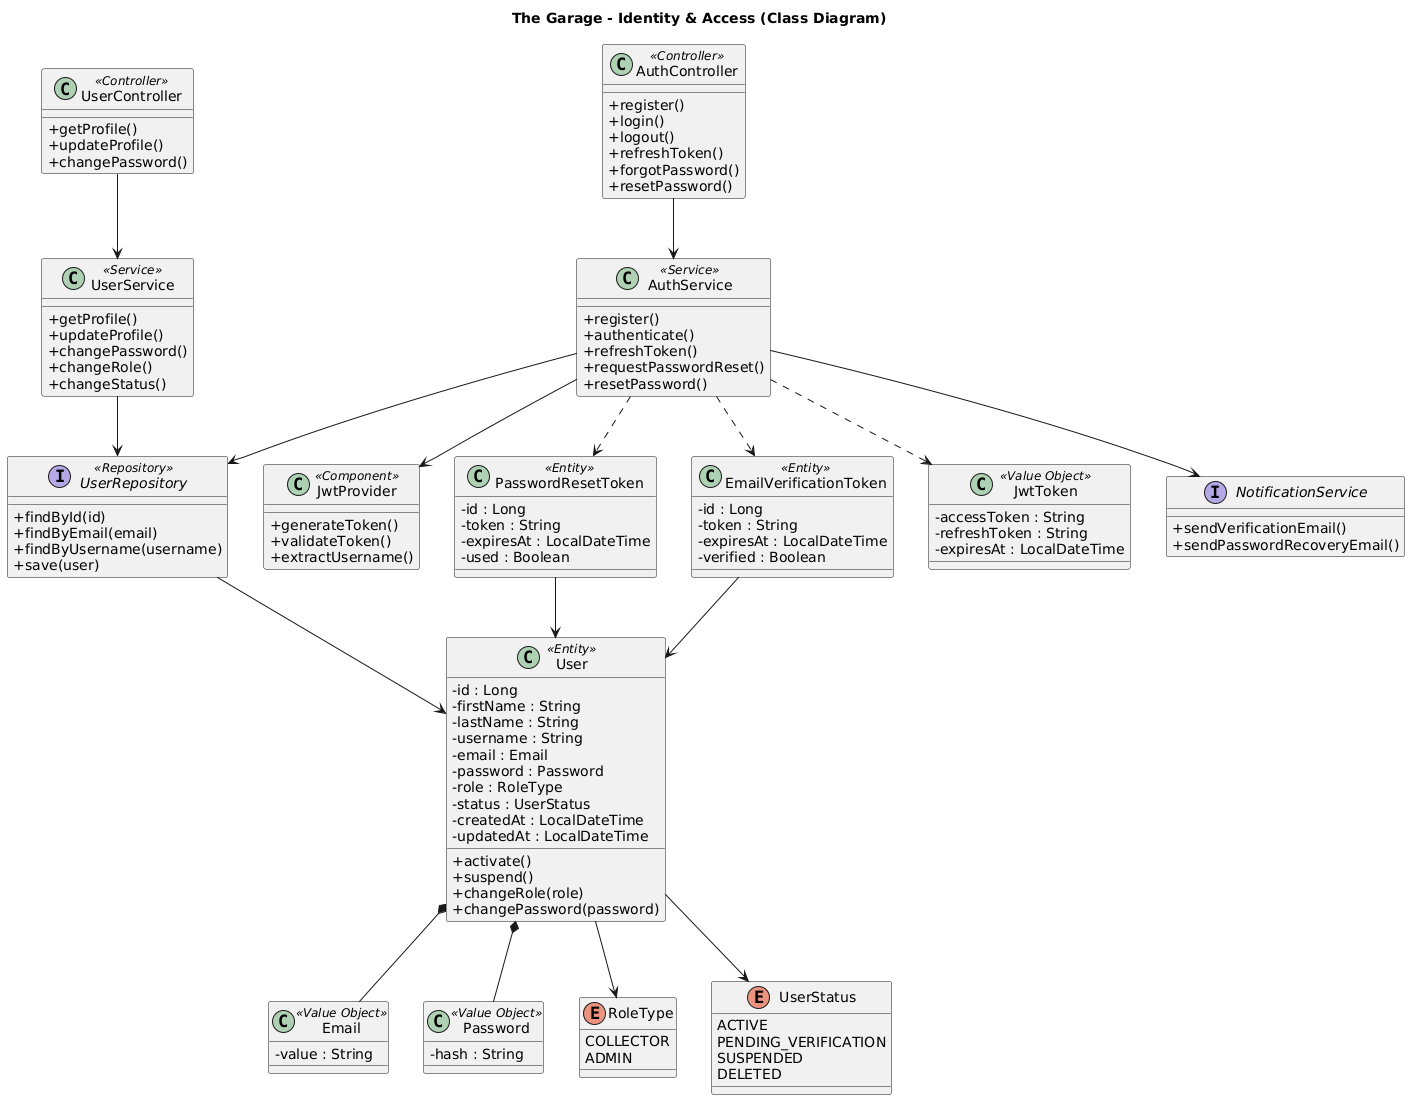

The diagram above was rendered by PlantUML. Its source (embedded in the PNG):
@startuml IdentityAccess-ClassDiagram

skinparam classAttributeIconSize 0

title The Garage - Identity & Access (Class Diagram)

' Controllers
class AuthController <<Controller>> {
    +register()
    +login()
    +logout()
    +refreshToken()
    +forgotPassword()
    +resetPassword()
}

class UserController <<Controller>> {
    +getProfile()
    +updateProfile()
    +changePassword()
}


' Services
class AuthService <<Service>> {
    +register()
    +authenticate()
    +refreshToken()
    +requestPasswordReset()
    +resetPassword()
}

class UserService <<Service>> {
    +getProfile()
    +updateProfile()
    +changePassword()
    +changeRole()
    +changeStatus()
}

class JwtProvider <<Component>> {
    +generateToken()
    +validateToken()
    +extractUsername()
}

' Repository
interface UserRepository <<Repository>> {
    +findById(id)
    +findByEmail(email)
    +findByUsername(username)
    +save(user)
}

' Domain Entities
class User <<Entity>> {
    -id : Long
    -firstName : String
    -lastName : String
    -username : String
    -email : Email
    -password : Password
    -role : RoleType
    -status : UserStatus
    -createdAt : LocalDateTime
    -updatedAt : LocalDateTime

    +activate()
    +suspend()
    +changeRole(role)
    +changePassword(password)
}

class PasswordResetToken <<Entity>> {
    -id : Long
    -token : String
    -expiresAt : LocalDateTime
    -used : Boolean
}

class EmailVerificationToken <<Entity>> {
    -id : Long
    -token : String
    -expiresAt : LocalDateTime
    -verified : Boolean
}

' Value Objects
class Email <<Value Object>> {
    -value : String
}

class Password <<Value Object>> {
    -hash : String
}

class JwtToken <<Value Object>> {
    -accessToken : String
    -refreshToken : String
    -expiresAt : LocalDateTime
}

' Enums
enum RoleType {
    COLLECTOR
    ADMIN
}

enum UserStatus {
    ACTIVE
    PENDING_VERIFICATION
    SUSPENDED
    DELETED
}

' External Service
interface NotificationService {
    +sendVerificationEmail()
    +sendPasswordRecoveryEmail()
}

' Relationships
AuthController --> AuthService
UserController --> UserService

AuthService --> JwtProvider
AuthService --> UserRepository
AuthService --> NotificationService

UserService --> UserRepository

UserRepository --> User

User *-- Email
User *-- Password
User --> RoleType
User --> UserStatus

PasswordResetToken --> User
EmailVerificationToken --> User

AuthService ..> PasswordResetToken
AuthService ..> EmailVerificationToken
AuthService ..> JwtToken

@enduml